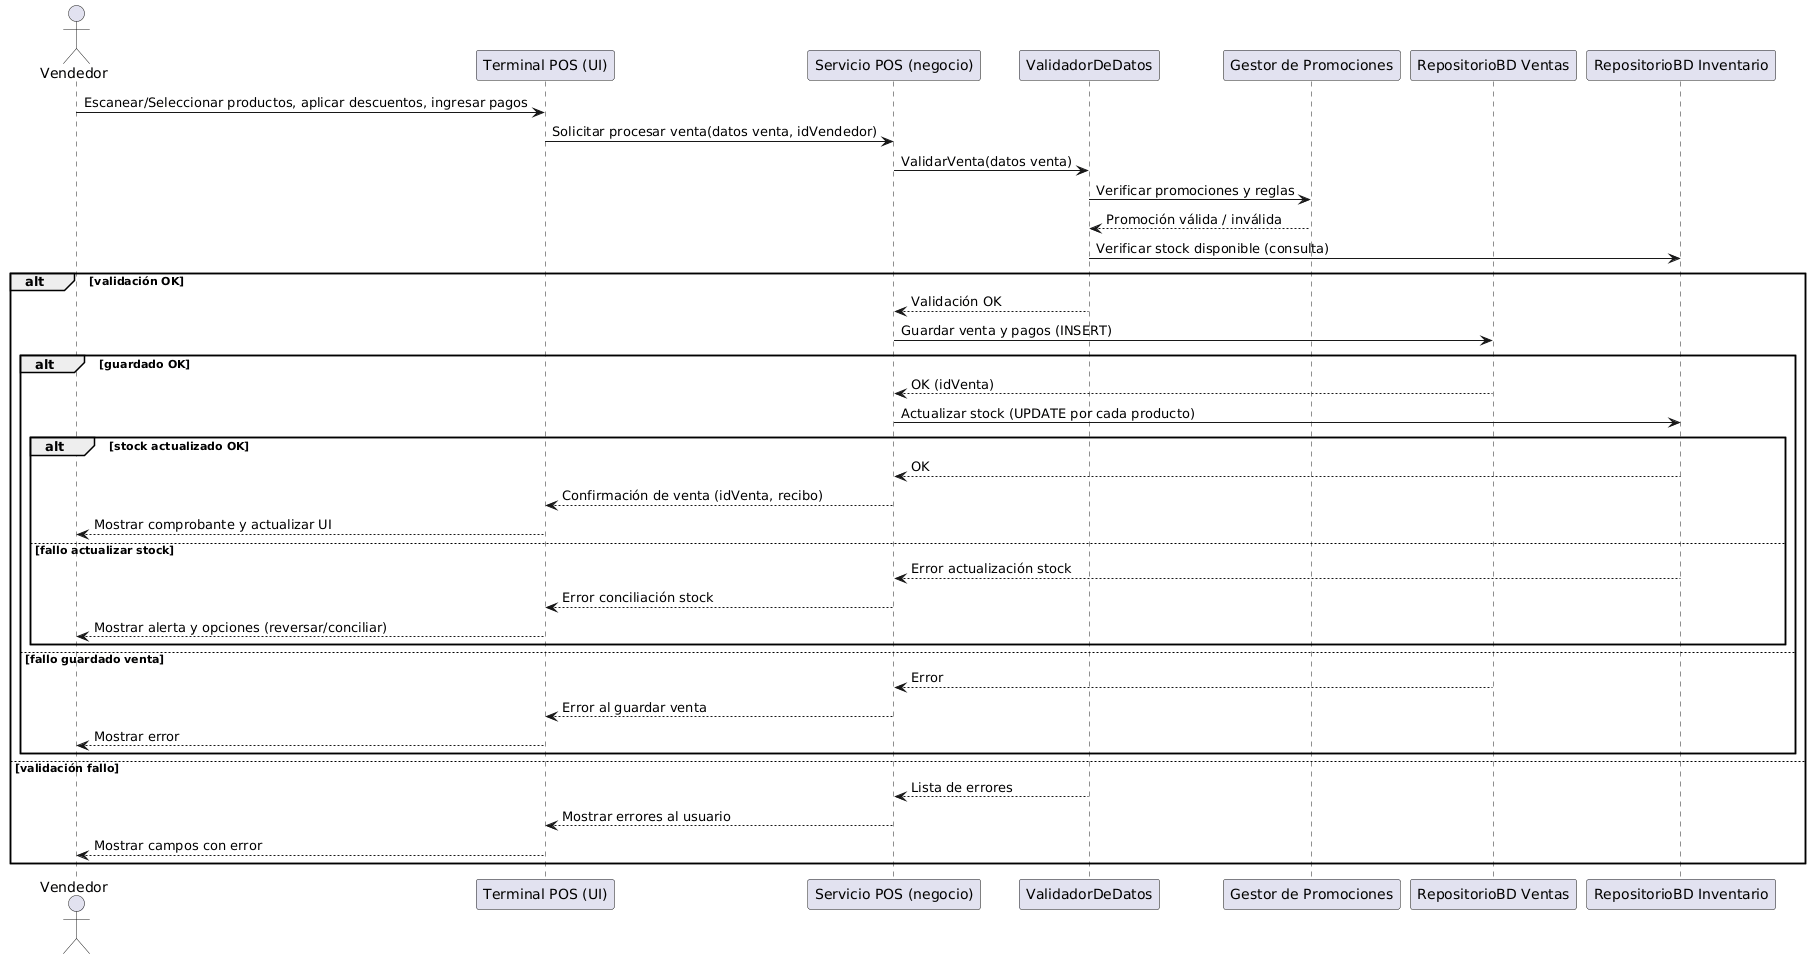

The diagram above was rendered by PlantUML. Its source (embedded in the PNG):
@startuml
actor "Vendedor" as Vendedor
participant "Terminal POS (UI)" as POS
participant "Servicio POS (negocio)" as ServicioPOS
participant "ValidadorDeDatos" as Validador
participant "Gestor de Promociones" as Promos
participant "RepositorioBD Ventas" as BDVentas
participant "RepositorioBD Inventario" as BDInv

Vendedor -> POS : Escanear/Seleccionar productos, aplicar descuentos, ingresar pagos
POS -> ServicioPOS : Solicitar procesar venta(datos venta, idVendedor)
ServicioPOS -> Validador : ValidarVenta(datos venta)
Validador -> Promos : Verificar promociones y reglas
Promos --> Validador : Promoción válida / inválida
Validador -> BDInv : Verificar stock disponible (consulta)
alt validación OK
  Validador --> ServicioPOS : Validación OK
  ServicioPOS -> BDVentas : Guardar venta y pagos (INSERT)
  alt guardado OK
    BDVentas --> ServicioPOS : OK (idVenta)
    ServicioPOS -> BDInv : Actualizar stock (UPDATE por cada producto)
    alt stock actualizado OK
      BDInv --> ServicioPOS : OK
      ServicioPOS --> POS : Confirmación de venta (idVenta, recibo)
      POS --> Vendedor : Mostrar comprobante y actualizar UI
    else fallo actualizar stock
      BDInv --> ServicioPOS : Error actualización stock
      ServicioPOS --> POS : Error conciliación stock
      POS --> Vendedor : Mostrar alerta y opciones (reversar/conciliar)
    end
  else fallo guardado venta
    BDVentas --> ServicioPOS : Error
    ServicioPOS --> POS : Error al guardar venta
    POS --> Vendedor : Mostrar error
  end
else validación fallo
  Validador --> ServicioPOS : Lista de errores
  ServicioPOS --> POS : Mostrar errores al usuario
  POS --> Vendedor : Mostrar campos con error
end
@enduml